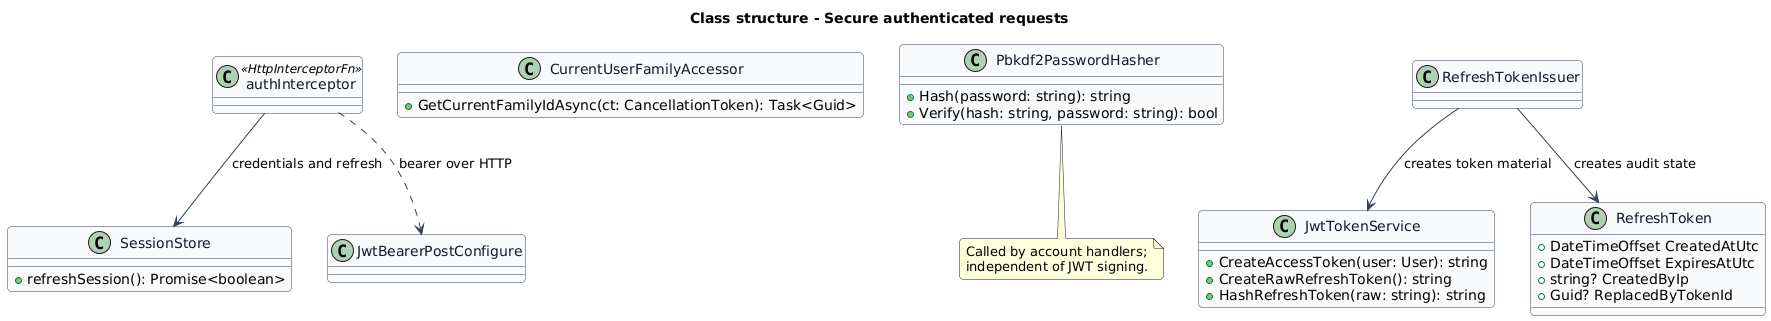

The diagram above was rendered by PlantUML. Its source (embedded in the PNG):
@startuml
skinparam backgroundColor #FFFFFF
skinparam shadowing false
skinparam roundcorner 8
skinparam defaultFontName Arial
skinparam ArrowColor #344054
skinparam class {
  BorderColor #344054
  FontColor #101828
  BackgroundColor #F9FAFB
}
title Class structure - Secure authenticated requests

class authInterceptor <<HttpInterceptorFn>>
class SessionStore {
  +refreshSession(): Promise<boolean>
}
class CurrentUserFamilyAccessor {
  +GetCurrentFamilyIdAsync(ct: CancellationToken): Task<Guid>
}
class JwtBearerPostConfigure
class Pbkdf2PasswordHasher {
  +Hash(password: string): string
  +Verify(hash: string, password: string): bool
}
class JwtTokenService {
  +CreateAccessToken(user: User): string
  +CreateRawRefreshToken(): string
  +HashRefreshToken(raw: string): string
}
class RefreshTokenIssuer
class RefreshToken {
  +DateTimeOffset CreatedAtUtc
  +DateTimeOffset ExpiresAtUtc
  +string? CreatedByIp
  +Guid? ReplacedByTokenId
}
authInterceptor --> SessionStore : credentials and refresh
authInterceptor ..> JwtBearerPostConfigure : bearer over HTTP
RefreshTokenIssuer --> JwtTokenService : creates token material
RefreshTokenIssuer --> RefreshToken : creates audit state
note bottom of Pbkdf2PasswordHasher
Called by account handlers;
independent of JWT signing.
end note
@enduml